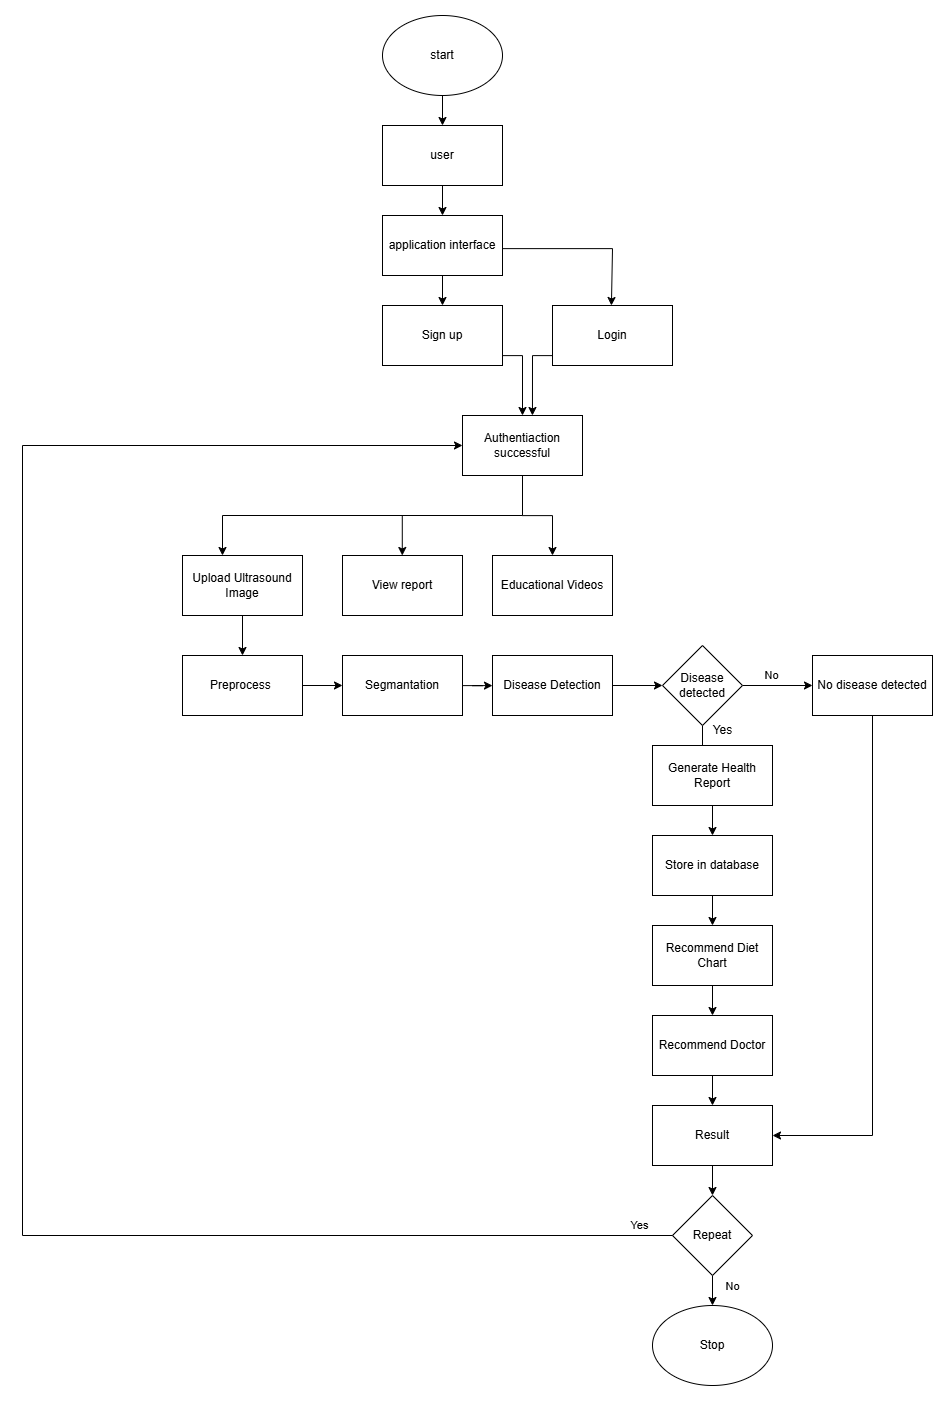

The diagram above was exported from draw.io. Its source (the exported page's mxGraphModel, read from the mxfile embedded in the PNG):
<mxGraphModel dx="3170" dy="1249" grid="1" gridSize="10" guides="1" tooltips="1" connect="1" arrows="1" fold="1" page="1" pageScale="1" pageWidth="850" pageHeight="1100" math="0" shadow="0">
  <root>
    <mxCell id="0" />
    <mxCell id="1" parent="0" />
    <mxCell id="xjd3mATeYvBdBawNF44W-3" value="" style="edgeStyle=orthogonalEdgeStyle;rounded=0;orthogonalLoop=1;jettySize=auto;html=1;labelBackgroundColor=none;fontColor=default;" edge="1" parent="1" source="xjd3mATeYvBdBawNF44W-4" target="xjd3mATeYvBdBawNF44W-6">
      <mxGeometry relative="1" as="geometry" />
    </mxCell>
    <mxCell id="xjd3mATeYvBdBawNF44W-4" value="start" style="ellipse;whiteSpace=wrap;html=1;labelBackgroundColor=none;" vertex="1" parent="1">
      <mxGeometry x="360" y="40" width="120" height="80" as="geometry" />
    </mxCell>
    <mxCell id="xjd3mATeYvBdBawNF44W-5" value="" style="edgeStyle=orthogonalEdgeStyle;rounded=0;orthogonalLoop=1;jettySize=auto;html=1;labelBackgroundColor=none;fontColor=default;" edge="1" parent="1" source="xjd3mATeYvBdBawNF44W-6" target="xjd3mATeYvBdBawNF44W-8">
      <mxGeometry relative="1" as="geometry" />
    </mxCell>
    <mxCell id="xjd3mATeYvBdBawNF44W-6" value="user" style="rounded=0;whiteSpace=wrap;html=1;labelBackgroundColor=none;" vertex="1" parent="1">
      <mxGeometry x="360" y="150" width="120" height="60" as="geometry" />
    </mxCell>
    <mxCell id="xjd3mATeYvBdBawNF44W-7" value="" style="edgeStyle=orthogonalEdgeStyle;rounded=0;orthogonalLoop=1;jettySize=auto;html=1;labelBackgroundColor=none;fontColor=default;" edge="1" parent="1" source="xjd3mATeYvBdBawNF44W-20" target="xjd3mATeYvBdBawNF44W-12">
      <mxGeometry relative="1" as="geometry">
        <Array as="points">
          <mxPoint x="420" y="380" />
          <mxPoint x="500" y="380" />
        </Array>
      </mxGeometry>
    </mxCell>
    <mxCell id="xjd3mATeYvBdBawNF44W-8" value="application interface" style="rounded=0;whiteSpace=wrap;html=1;labelBackgroundColor=none;" vertex="1" parent="1">
      <mxGeometry x="360" y="240" width="120" height="60" as="geometry" />
    </mxCell>
    <mxCell id="xjd3mATeYvBdBawNF44W-9" value="" style="edgeStyle=orthogonalEdgeStyle;rounded=0;orthogonalLoop=1;jettySize=auto;html=1;entryX=0.583;entryY=0;entryDx=0;entryDy=0;entryPerimeter=0;labelBackgroundColor=none;fontColor=default;" edge="1" parent="1" source="xjd3mATeYvBdBawNF44W-10" target="xjd3mATeYvBdBawNF44W-12">
      <mxGeometry relative="1" as="geometry">
        <Array as="points">
          <mxPoint x="510" y="380" />
        </Array>
      </mxGeometry>
    </mxCell>
    <mxCell id="xjd3mATeYvBdBawNF44W-10" value="Login" style="rounded=0;whiteSpace=wrap;html=1;labelBackgroundColor=none;" vertex="1" parent="1">
      <mxGeometry x="530" y="330" width="120" height="60" as="geometry" />
    </mxCell>
    <mxCell id="xjd3mATeYvBdBawNF44W-11" value="" style="edgeStyle=orthogonalEdgeStyle;rounded=0;orthogonalLoop=1;jettySize=auto;html=1;labelBackgroundColor=none;fontColor=default;" edge="1" parent="1" source="xjd3mATeYvBdBawNF44W-12" target="xjd3mATeYvBdBawNF44W-16">
      <mxGeometry relative="1" as="geometry">
        <Array as="points">
          <mxPoint x="500" y="540" />
          <mxPoint x="530" y="540" />
        </Array>
      </mxGeometry>
    </mxCell>
    <mxCell id="xjd3mATeYvBdBawNF44W-12" value="Authentiaction successful" style="rounded=0;whiteSpace=wrap;html=1;labelBackgroundColor=none;" vertex="1" parent="1">
      <mxGeometry x="440" y="440" width="120" height="60" as="geometry" />
    </mxCell>
    <mxCell id="xjd3mATeYvBdBawNF44W-13" value="" style="edgeStyle=orthogonalEdgeStyle;rounded=0;orthogonalLoop=1;jettySize=auto;html=1;labelBackgroundColor=none;fontColor=default;" edge="1" parent="1" source="xjd3mATeYvBdBawNF44W-14" target="xjd3mATeYvBdBawNF44W-18">
      <mxGeometry relative="1" as="geometry" />
    </mxCell>
    <mxCell id="xjd3mATeYvBdBawNF44W-14" value="Upload Ultrasound Image" style="rounded=0;whiteSpace=wrap;html=1;labelBackgroundColor=none;" vertex="1" parent="1">
      <mxGeometry x="160" y="580" width="120" height="60" as="geometry" />
    </mxCell>
    <mxCell id="xjd3mATeYvBdBawNF44W-15" value="View report" style="rounded=0;whiteSpace=wrap;html=1;labelBackgroundColor=none;" vertex="1" parent="1">
      <mxGeometry x="320" y="580" width="120" height="60" as="geometry" />
    </mxCell>
    <mxCell id="xjd3mATeYvBdBawNF44W-16" value="Educational Videos" style="rounded=0;whiteSpace=wrap;html=1;labelBackgroundColor=none;" vertex="1" parent="1">
      <mxGeometry x="470" y="580" width="120" height="60" as="geometry" />
    </mxCell>
    <mxCell id="xjd3mATeYvBdBawNF44W-17" value="" style="edgeStyle=orthogonalEdgeStyle;rounded=0;orthogonalLoop=1;jettySize=auto;html=1;labelBackgroundColor=none;fontColor=default;" edge="1" parent="1" source="xjd3mATeYvBdBawNF44W-18" target="xjd3mATeYvBdBawNF44W-26">
      <mxGeometry relative="1" as="geometry" />
    </mxCell>
    <mxCell id="xjd3mATeYvBdBawNF44W-18" value="Preprocess&amp;nbsp;" style="rounded=0;whiteSpace=wrap;html=1;labelBackgroundColor=none;" vertex="1" parent="1">
      <mxGeometry x="160" y="680" width="120" height="60" as="geometry" />
    </mxCell>
    <mxCell id="xjd3mATeYvBdBawNF44W-19" value="" style="edgeStyle=orthogonalEdgeStyle;rounded=0;orthogonalLoop=1;jettySize=auto;html=1;labelBackgroundColor=none;fontColor=default;" edge="1" parent="1" source="xjd3mATeYvBdBawNF44W-8" target="xjd3mATeYvBdBawNF44W-20">
      <mxGeometry relative="1" as="geometry">
        <mxPoint x="420" y="300" as="sourcePoint" />
        <mxPoint x="500" y="440" as="targetPoint" />
        <Array as="points" />
      </mxGeometry>
    </mxCell>
    <mxCell id="xjd3mATeYvBdBawNF44W-20" value="Sign up" style="rounded=0;whiteSpace=wrap;html=1;labelBackgroundColor=none;" vertex="1" parent="1">
      <mxGeometry x="360" y="330" width="120" height="60" as="geometry" />
    </mxCell>
    <mxCell id="xjd3mATeYvBdBawNF44W-21" value="" style="endArrow=classic;html=1;rounded=0;entryX=0.491;entryY=-0.052;entryDx=0;entryDy=0;entryPerimeter=0;labelBackgroundColor=none;fontColor=default;" edge="1" parent="1">
      <mxGeometry width="50" height="50" relative="1" as="geometry">
        <mxPoint x="480" y="273.12" as="sourcePoint" />
        <mxPoint x="588.92" y="330" as="targetPoint" />
        <Array as="points">
          <mxPoint x="590" y="273.12" />
        </Array>
      </mxGeometry>
    </mxCell>
    <mxCell id="xjd3mATeYvBdBawNF44W-22" value="" style="endArrow=none;html=1;rounded=0;labelBackgroundColor=none;fontColor=default;" edge="1" parent="1">
      <mxGeometry width="50" height="50" relative="1" as="geometry">
        <mxPoint x="200" y="540" as="sourcePoint" />
        <mxPoint x="500" y="540" as="targetPoint" />
      </mxGeometry>
    </mxCell>
    <mxCell id="xjd3mATeYvBdBawNF44W-23" value="" style="endArrow=classic;html=1;rounded=0;labelBackgroundColor=none;fontColor=default;" edge="1" parent="1">
      <mxGeometry width="50" height="50" relative="1" as="geometry">
        <mxPoint x="200" y="540" as="sourcePoint" />
        <mxPoint x="200" y="580" as="targetPoint" />
      </mxGeometry>
    </mxCell>
    <mxCell id="xjd3mATeYvBdBawNF44W-24" value="" style="endArrow=classic;html=1;rounded=0;labelBackgroundColor=none;fontColor=default;" edge="1" parent="1">
      <mxGeometry width="50" height="50" relative="1" as="geometry">
        <mxPoint x="379.78" y="540" as="sourcePoint" />
        <mxPoint x="379.78" y="580" as="targetPoint" />
      </mxGeometry>
    </mxCell>
    <mxCell id="xjd3mATeYvBdBawNF44W-25" value="" style="edgeStyle=orthogonalEdgeStyle;rounded=0;orthogonalLoop=1;jettySize=auto;html=1;labelBackgroundColor=none;fontColor=default;" edge="1" parent="1" source="xjd3mATeYvBdBawNF44W-26" target="xjd3mATeYvBdBawNF44W-28">
      <mxGeometry relative="1" as="geometry" />
    </mxCell>
    <mxCell id="xjd3mATeYvBdBawNF44W-26" value="Segmantation" style="rounded=0;whiteSpace=wrap;html=1;labelBackgroundColor=none;" vertex="1" parent="1">
      <mxGeometry x="320" y="680" width="120" height="60" as="geometry" />
    </mxCell>
    <mxCell id="xjd3mATeYvBdBawNF44W-27" value="" style="edgeStyle=orthogonalEdgeStyle;rounded=0;orthogonalLoop=1;jettySize=auto;html=1;labelBackgroundColor=none;fontColor=default;" edge="1" parent="1" source="xjd3mATeYvBdBawNF44W-28" target="xjd3mATeYvBdBawNF44W-31">
      <mxGeometry relative="1" as="geometry" />
    </mxCell>
    <mxCell id="xjd3mATeYvBdBawNF44W-28" value="Disease Detection" style="rounded=0;whiteSpace=wrap;html=1;labelBackgroundColor=none;" vertex="1" parent="1">
      <mxGeometry x="470" y="680" width="120" height="60" as="geometry" />
    </mxCell>
    <mxCell id="xjd3mATeYvBdBawNF44W-29" value="" style="edgeStyle=orthogonalEdgeStyle;rounded=0;orthogonalLoop=1;jettySize=auto;html=1;labelBackgroundColor=none;fontColor=default;" edge="1" parent="1" source="xjd3mATeYvBdBawNF44W-31" target="xjd3mATeYvBdBawNF44W-34">
      <mxGeometry relative="1" as="geometry" />
    </mxCell>
    <mxCell id="xjd3mATeYvBdBawNF44W-30" value="No" style="edgeStyle=orthogonalEdgeStyle;rounded=0;orthogonalLoop=1;jettySize=auto;html=1;labelBackgroundColor=none;fontColor=default;" edge="1" parent="1" source="xjd3mATeYvBdBawNF44W-31" target="xjd3mATeYvBdBawNF44W-40">
      <mxGeometry x="-0.1429" y="10" relative="1" as="geometry">
        <mxPoint as="offset" />
      </mxGeometry>
    </mxCell>
    <mxCell id="xjd3mATeYvBdBawNF44W-31" value="Disease detected" style="rhombus;whiteSpace=wrap;html=1;labelBackgroundColor=none;" vertex="1" parent="1">
      <mxGeometry x="640" y="670" width="80" height="80" as="geometry" />
    </mxCell>
    <mxCell id="xjd3mATeYvBdBawNF44W-32" value="Generate Health Report" style="rounded=0;whiteSpace=wrap;html=1;labelBackgroundColor=none;" vertex="1" parent="1">
      <mxGeometry x="630" y="770" width="120" height="60" as="geometry" />
    </mxCell>
    <mxCell id="xjd3mATeYvBdBawNF44W-33" value="" style="edgeStyle=orthogonalEdgeStyle;rounded=0;orthogonalLoop=1;jettySize=auto;html=1;labelBackgroundColor=none;fontColor=default;" edge="1" parent="1" source="xjd3mATeYvBdBawNF44W-34" target="xjd3mATeYvBdBawNF44W-36">
      <mxGeometry relative="1" as="geometry" />
    </mxCell>
    <mxCell id="xjd3mATeYvBdBawNF44W-34" value="Store in database" style="rounded=0;whiteSpace=wrap;html=1;labelBackgroundColor=none;" vertex="1" parent="1">
      <mxGeometry x="630" y="860" width="120" height="60" as="geometry" />
    </mxCell>
    <mxCell id="xjd3mATeYvBdBawNF44W-35" value="" style="edgeStyle=orthogonalEdgeStyle;rounded=0;orthogonalLoop=1;jettySize=auto;html=1;labelBackgroundColor=none;fontColor=default;" edge="1" parent="1" source="xjd3mATeYvBdBawNF44W-36" target="xjd3mATeYvBdBawNF44W-38">
      <mxGeometry relative="1" as="geometry" />
    </mxCell>
    <mxCell id="xjd3mATeYvBdBawNF44W-36" value="Recommend Diet Chart" style="rounded=0;whiteSpace=wrap;html=1;labelBackgroundColor=none;" vertex="1" parent="1">
      <mxGeometry x="630" y="950" width="120" height="60" as="geometry" />
    </mxCell>
    <mxCell id="xjd3mATeYvBdBawNF44W-37" value="" style="edgeStyle=orthogonalEdgeStyle;rounded=0;orthogonalLoop=1;jettySize=auto;html=1;labelBackgroundColor=none;fontColor=default;" edge="1" parent="1" source="xjd3mATeYvBdBawNF44W-38" target="xjd3mATeYvBdBawNF44W-42">
      <mxGeometry relative="1" as="geometry" />
    </mxCell>
    <mxCell id="xjd3mATeYvBdBawNF44W-38" value="Recommend Doctor" style="rounded=0;whiteSpace=wrap;html=1;labelBackgroundColor=none;" vertex="1" parent="1">
      <mxGeometry x="630" y="1040" width="120" height="60" as="geometry" />
    </mxCell>
    <mxCell id="xjd3mATeYvBdBawNF44W-39" value="Yes" style="text;html=1;align=center;verticalAlign=middle;resizable=0;points=[];autosize=1;labelBackgroundColor=none;" vertex="1" parent="1">
      <mxGeometry x="680" y="740" width="40" height="30" as="geometry" />
    </mxCell>
    <mxCell id="xjd3mATeYvBdBawNF44W-40" value="No disease detected" style="rounded=0;whiteSpace=wrap;html=1;labelBackgroundColor=none;" vertex="1" parent="1">
      <mxGeometry x="790" y="680" width="120" height="60" as="geometry" />
    </mxCell>
    <mxCell id="xjd3mATeYvBdBawNF44W-41" value="" style="edgeStyle=orthogonalEdgeStyle;rounded=0;orthogonalLoop=1;jettySize=auto;html=1;labelBackgroundColor=none;fontColor=default;" edge="1" parent="1" source="xjd3mATeYvBdBawNF44W-42" target="xjd3mATeYvBdBawNF44W-45">
      <mxGeometry relative="1" as="geometry" />
    </mxCell>
    <mxCell id="xjd3mATeYvBdBawNF44W-42" value="Result" style="rounded=0;whiteSpace=wrap;html=1;labelBackgroundColor=none;" vertex="1" parent="1">
      <mxGeometry x="630" y="1130" width="120" height="60" as="geometry" />
    </mxCell>
    <mxCell id="xjd3mATeYvBdBawNF44W-43" value="" style="endArrow=classic;html=1;rounded=0;exitX=0.5;exitY=1;exitDx=0;exitDy=0;entryX=1;entryY=0.5;entryDx=0;entryDy=0;labelBackgroundColor=none;fontColor=default;" edge="1" parent="1" source="xjd3mATeYvBdBawNF44W-40" target="xjd3mATeYvBdBawNF44W-42">
      <mxGeometry width="50" height="50" relative="1" as="geometry">
        <mxPoint x="820" y="990" as="sourcePoint" />
        <mxPoint x="870" y="940" as="targetPoint" />
        <Array as="points">
          <mxPoint x="850" y="1160" />
        </Array>
      </mxGeometry>
    </mxCell>
    <mxCell id="xjd3mATeYvBdBawNF44W-44" value="No" style="edgeStyle=orthogonalEdgeStyle;rounded=0;orthogonalLoop=1;jettySize=auto;html=1;labelBackgroundColor=none;fontColor=default;" edge="1" parent="1" source="xjd3mATeYvBdBawNF44W-45" target="xjd3mATeYvBdBawNF44W-46">
      <mxGeometry x="0.2" y="20" relative="1" as="geometry">
        <mxPoint as="offset" />
      </mxGeometry>
    </mxCell>
    <mxCell id="xjd3mATeYvBdBawNF44W-45" value="Repeat" style="rhombus;whiteSpace=wrap;html=1;labelBackgroundColor=none;" vertex="1" parent="1">
      <mxGeometry x="650" y="1220" width="80" height="80" as="geometry" />
    </mxCell>
    <mxCell id="xjd3mATeYvBdBawNF44W-46" value="Stop" style="ellipse;whiteSpace=wrap;html=1;labelBackgroundColor=none;" vertex="1" parent="1">
      <mxGeometry x="630" y="1330" width="120" height="80" as="geometry" />
    </mxCell>
    <mxCell id="xjd3mATeYvBdBawNF44W-47" value="Yes" style="endArrow=classic;html=1;rounded=0;exitX=0;exitY=0.5;exitDx=0;exitDy=0;labelBackgroundColor=none;fontColor=default;" edge="1" parent="1" source="xjd3mATeYvBdBawNF44W-45">
      <mxGeometry x="-0.9657" y="-10" width="50" height="50" relative="1" as="geometry">
        <mxPoint x="590" y="1210" as="sourcePoint" />
        <mxPoint x="440" y="470" as="targetPoint" />
        <Array as="points">
          <mxPoint y="1260" />
          <mxPoint y="470" />
        </Array>
        <mxPoint as="offset" />
      </mxGeometry>
    </mxCell>
  </root>
</mxGraphModel>